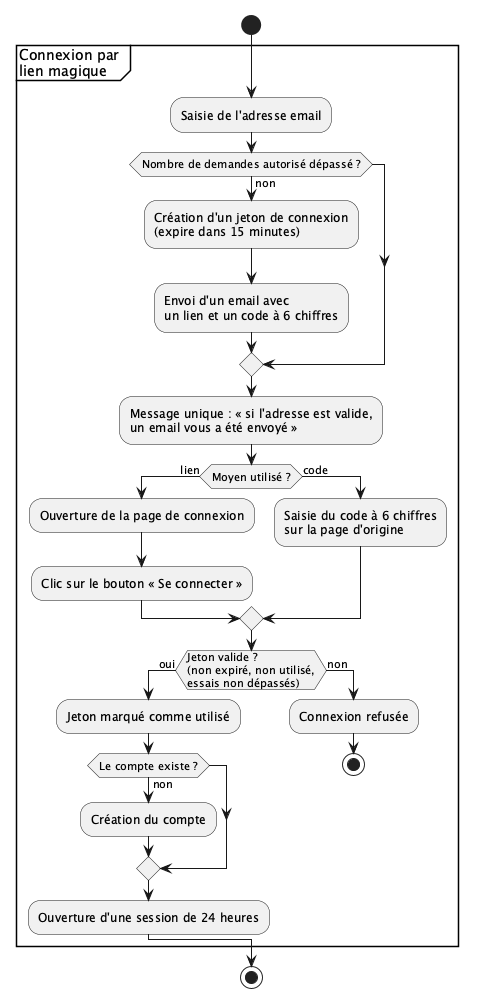

The diagram above was rendered by PlantUML. Its source (embedded in the PNG):
@startuml
start
partition "Connexion par \nlien magique" {
:Saisie de l'adresse email;
if (Nombre de demandes autorisé dépassé ?) then (non)
    :Création d'un jeton de connexion
    (expire dans 15 minutes);
    :Envoi d'un email avec
    un lien et un code à 6 chiffres;
endif
:Message unique : « si l'adresse est valide,
un email vous a été envoyé »;
if (Moyen utilisé ?) then (lien)
    :Ouverture de la page de connexion;
    :Clic sur le bouton « Se connecter »;
else (code)
    :Saisie du code à 6 chiffres
    sur la page d'origine;
endif
if (Jeton valide ?\n(non expiré, non utilisé,\nessais non dépassés)) then (oui)
    :Jeton marqué comme utilisé;
    if (Le compte existe ?) then (non)
        :Création du compte;
    endif
    :Ouverture d'une session de 24 heures;
else (non)
    :Connexion refusée;
    stop
endif
}
stop
@enduml